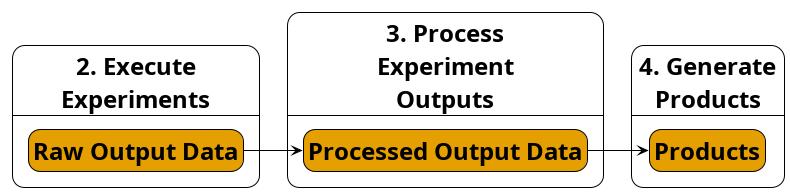

The diagram above was rendered by PlantUML. Its source (embedded in the PNG):
@startuml
!theme plain
!include sierra-palette.iuml
skinparam defaultTextAlignment center
left to right direction
skinparam DefaultFontSize $FONT_BODY
skinparam stateFontStyle bold
hide empty description

state "2. Execute\nExperiments" as stage2 {
   state "Raw Output Data" as raw $ROLE_OUTPUT
}
state "3. Process\nExperiment\nOutputs" as stage3 {
   state "Processed Output Data" as proc $ROLE_OUTPUT
}
state "4. Generate\nProducts" as stage4 {
   state "Products" as products $ROLE_OUTPUT
}
raw --> proc
proc --> products
@enduml